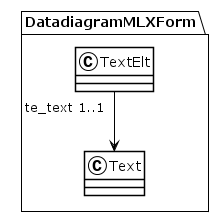

The diagram above was rendered by PlantUML. Its source (embedded in the PNG):
@startuml
!theme plain
package DatadiagramMLXForm {
class TextElt {
}
TextElt "te_text 1..1" --> Text
class Text {
}
}
@enduml